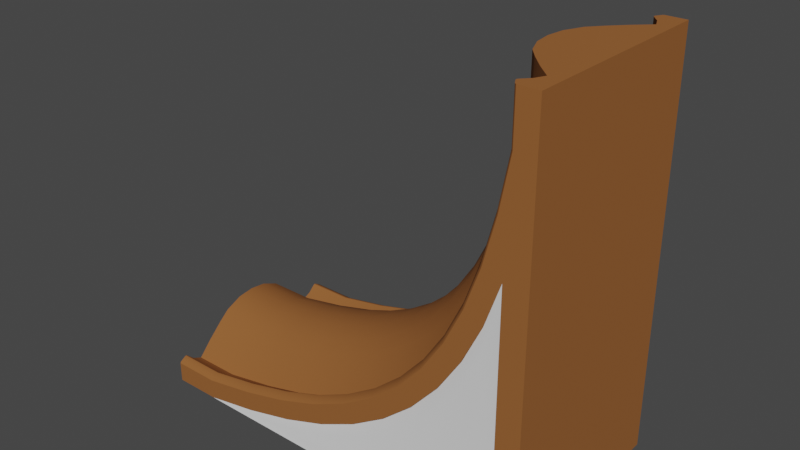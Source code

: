 # Source: 037_039_041_043_wall_deco_round_corner_I_gray_EXTENDEDv2.blend  (saved by Blender 2.90.8; exported with 4.5.12 LTS)
import bpy
from mathutils import Matrix  # noqa: F401  (used for matrix-valued properties, if any)

bpy.ops.wm.read_factory_settings(use_empty=True)
scene = bpy.context.scene
scene.name = 'Scene'

# ---- collections
col_037_039_041_043_wall_deco_round_corner_l_gray = bpy.data.collections.new('037_039_041_043_wall_deco_round_corner_l_gray'); scene.collection.children.link(col_037_039_041_043_wall_deco_round_corner_l_gray)

# ---- materials (node trees are filled in below, after node groups)
mat_wood = bpy.data.materials.new('Wood')
mat_wood.use_transparent_shadow = False
mat_grey_wall = bpy.data.materials.new('grey wall')

# ---- node groups
ng_auto_smooth = bpy.data.node_groups.new('Auto Smooth', 'GeometryNodeTree')
_s = ng_auto_smooth.interface.new_socket(name='Geometry', in_out='OUTPUT', socket_type='NodeSocketGeometry')
_s = ng_auto_smooth.interface.new_socket(name='Geometry', in_out='INPUT', socket_type='NodeSocketGeometry')
_s = ng_auto_smooth.interface.new_socket(name='Angle', in_out='INPUT', socket_type='NodeSocketFloat')
_s.subtype = 'ANGLE'
_s.min_value = 0.0
_s.max_value = 3.142
ng_auto_smooth.is_modifier = True
_N = ng_auto_smooth.nodes; _L = ng_auto_smooth.links
n0 = _N.new('NodeGroupOutput'); n0.name = 'Group Output'; n0.location = (480, -100)
n1 = _N.new('NodeGroupInput'); n1.name = 'Group Input'; n1.location = (-420, -300)
n2 = _N.new('NodeGroupInput'); n2.name = 'Group Input.001'; n2.location = (-60, -100)
n3 = _N.new('GeometryNodeSetShadeSmooth'); n3.name = 'Set Shade Smooth'; n3.location = (120, -100)
n3.domain = 'EDGE'
n4 = _N.new('GeometryNodeSetShadeSmooth'); n4.name = 'Set Shade Smooth.001'; n4.location = (300, -100)
n5 = _N.new('GeometryNodeInputMeshEdgeAngle'); n5.name = 'Edge Angle'; n5.location = (-420, -220)
n6 = _N.new('GeometryNodeInputEdgeSmooth'); n6.name = 'Is Edge Smooth'; n6.location = (-60, -160)
n7 = _N.new('GeometryNodeInputShadeSmooth'); n7.name = 'Is Face Smooth'; n7.location = (-240, -340)
n8 = _N.new('FunctionNodeBooleanMath'); n8.name = 'Boolean Math'; n8.location = (-60, -220)
n9 = _N.new('FunctionNodeCompare'); n9.name = 'Compare'; n9.location = (-240, -180)
n9.operation = 'LESS_EQUAL'
_L.new(n5.outputs[0], n9.inputs[0])
_L.new(n4.outputs[0], n0.inputs[0])
_L.new(n1.outputs[1], n9.inputs[1])
_L.new(n9.outputs[0], n8.inputs[0])
_L.new(n7.outputs[0], n8.inputs[1])
_L.new(n2.outputs[0], n3.inputs[0])
_L.new(n6.outputs[0], n3.inputs[1])
_L.new(n3.outputs[0], n4.inputs[0])
_L.new(n8.outputs[0], n3.inputs[2])
n0.is_active_output = True

# ---- material node trees
mat_wood.use_nodes = True; mat_wood.node_tree.nodes.clear()
_N = mat_wood.node_tree.nodes; _L = mat_wood.node_tree.links
n0 = _N.new('ShaderNodeOutputMaterial'); n0.name = 'Material Output'; n0.location = (300, 300)
n1 = _N.new('ShaderNodeBsdfPrincipled'); n1.name = 'Principled BSDF'; n1.location = (10, 300)
n1.distribution = 'GGX'
n1.subsurface_method = 'BURLEY'
n1.inputs[0].default_value = (0.305, 0.1144, 0.0331, 1.0)
n1.inputs[2].default_value = 0.8614
n1.inputs[3].default_value = 1.45
n1.inputs[9].default_value = (0.0, 0.0, 0.0)
n1.inputs[13].default_value = 0.1747
n1.inputs[20].default_value = 0.0
n1.inputs[27].default_value = (0.0, 0.0, 0.0, 1.0)
n1.inputs[28].default_value = 1.0
_L.new(n1.outputs[0], n0.inputs[0])
n0.is_active_output = True

# ---- world
world_world = bpy.data.worlds.new('World'); scene.world = world_world
world_world.use_nodes = True; world_world.node_tree.nodes.clear()
_N = world_world.node_tree.nodes; _L = world_world.node_tree.links
n0 = _N.new('ShaderNodeOutputWorld'); n0.name = 'World Output'; n0.location = (300, 300)
n1 = _N.new('ShaderNodeBackground'); n1.name = 'Background'; n1.location = (10, 300)
n1.inputs[0].default_value = (0.05088, 0.05088, 0.05088, 1.0)
_L.new(n1.outputs[0], n0.inputs[0])
n0.is_active_output = True
world_world.color = (0.05088, 0.05088, 0.05088)
world_world.use_sun_shadow = False
world_world.sun_shadow_jitter_overblur = 0.0

# ---- meshes
me_plane_003 = bpy.data.meshes.new('Plane.003')
me_plane_003.from_pydata([(-0.75, 0.2774, 0.04963), (-0.75, 0.1732, 0.1542), (-0.75, 0.06323, 0.2206), (-0.75, 0.227, 0.1031), (-0.75, 0.3125, 0.06577), (-0.75, 0.1285, 0.1922), (-0.75, 0.2907, 1.49e-08), (-0.75, 0.3559, 0.05634), (-0.75, 0.3411, 0.09177), (-0.75, 0.3507, 0.09275), (-0.75, 0.3449, 0.09363), (-0.75, 0.3716, 0.08033), (-0.75, 0.375, 0.07442), (-0.75, 1.52e-07, 1.49e-08), (-0.75, 1.52e-07, 0.08444), (-0.75, 1.52e-07, 0.2282), (-0.75, 0.375, 1.49e-08), (-0.575, 0.2774, 0.04963), (-0.575, 0.1732, 0.1542), (-0.575, 0.06323, 0.2206), (-0.575, 0.227, 0.1031), (-0.575, 0.3125, 0.06577), (-0.575, 0.1285, 0.1922), (-0.575, 0.3411, 0.09177), (-0.575, 0.3507, 0.09275), (-0.575, 0.3449, 0.09363), (-0.575, 0.3716, 0.08033), (-0.575, 0.375, 0.07442), (-0.575, 0.0, 0.2282), (0.7004, 0.2774, 1.325), (0.5958, 0.1732, 1.325), (0.5294, 0.06323, 1.325), (0.6469, 0.227, 1.325), (0.6842, 0.3125, 1.325), (0.5578, 0.1285, 1.325), (0.6582, 0.3411, 1.325), (0.6573, 0.3507, 1.325), (0.6564, 0.3449, 1.325), (0.6697, 0.3716, 1.325), (0.6756, 0.375, 1.325), (0.5218, 0.0, 1.325), (0.75, -2.831e-07, 0.0), (-0.575, 0.375, 1.49e-08), (0.75, 0.375, 1.325), (0.75, 0.375, 0.0), (0.75, -2.782e-07, 1.142), (0.75, 0.375, 1.123), (-0.3733, 0.2966, 0.03848), (0.75, 0.375, 0.9922), (-0.575, 0.0, 1.023e-08), (0.2428, 0.2966, 0.2986), (0.1153, 0.2966, 0.2156), (0.7004, 0.2774, 1.5), (0.5958, 0.1732, 1.5), (0.5294, 0.06323, 1.5), (0.6469, 0.227, 1.5), (0.6842, 0.3125, 1.5), (0.5578, 0.1285, 1.5), (0.75, 0.2907, 1.5), (0.6929, 0.3534, 1.5), (0.6582, 0.3411, 1.5), (0.6573, 0.3507, 1.5), (0.6564, 0.3449, 1.5), (0.6697, 0.3716, 1.5), (0.6756, 0.375, 1.5), (0.75, -2.831e-07, 1.5), (0.6825, 0.0, 1.5), (0.5218, -2.088e-07, 1.5), (0.75, 0.375, 1.5), (-0.575, 0.2966, 1.257e-08), (-0.02926, 0.2966, 0.1452), (-0.3733, 0.375, 0.03848), (-0.1918, 0.375, 0.08654), (-0.02926, 0.375, 0.1452), (0.1153, 0.375, 0.2156), (0.2428, 0.375, 0.2986), (0.3545, 0.375, 0.3955), (0.4514, 0.375, 0.5072), (0.5344, 0.375, 0.6347), (0.6048, 0.375, 0.7793), (0.6635, 0.375, 0.9418), (0.7115, 0.375, 1.123), (-0.3847, 0.375, 0.1107), (-0.2133, 0.375, 0.1561), (-0.05991, 0.375, 0.2115), (0.07649, 0.375, 0.2779), (0.1969, 0.375, 0.3563), (0.3023, 0.375, 0.4477), (0.3937, 0.375, 0.5531), (0.4721, 0.375, 0.6735), (0.5385, 0.375, 0.8099), (0.5939, 0.375, 0.9633), (0.6393, 0.375, 1.135), (-0.3856, 0.3716, 0.1165), (-0.215, 0.3716, 0.1616), (-0.06235, 0.3716, 0.2167), (0.07341, 0.3716, 0.2828), (0.1932, 0.3716, 0.3609), (0.2982, 0.3716, 0.4518), (0.3891, 0.3716, 0.5568), (0.4672, 0.3716, 0.6766), (0.5333, 0.3716, 0.8123), (0.5884, 0.3716, 0.965), (0.6335, 0.3716, 1.136), (-0.3875, 0.3507, 0.1285), (-0.2186, 0.3507, 0.1732), (-0.06746, 0.3507, 0.2278), (0.06694, 0.3507, 0.2932), (0.1856, 0.3507, 0.3705), (0.2895, 0.3507, 0.4605), (0.3795, 0.3507, 0.5644), (0.4568, 0.3507, 0.6831), (0.5222, 0.3507, 0.8175), (0.5768, 0.3507, 0.9686), (0.6215, 0.3507, 1.137), (-0.3876, 0.3449, 0.1294), (-0.2189, 0.3449, 0.174), (-0.06782, 0.3449, 0.2286), (0.06648, 0.3449, 0.2939), (0.185, 0.3449, 0.3712), (0.2888, 0.3449, 0.4612), (0.3788, 0.3449, 0.565), (0.4561, 0.3449, 0.6835), (0.5214, 0.3449, 0.8178), (0.576, 0.3449, 0.9689), (0.6206, 0.3449, 1.138), (-0.3873, 0.3411, 0.1276), (-0.2183, 0.3411, 0.1723), (-0.06706, 0.3411, 0.2269), (0.06745, 0.3411, 0.2924), (0.1862, 0.3411, 0.3697), (0.2901, 0.3411, 0.4599), (0.3803, 0.3411, 0.5638), (0.4576, 0.3411, 0.6825), (0.5231, 0.3411, 0.8171), (0.5777, 0.3411, 0.9683), (0.6224, 0.3411, 1.137), (-0.3833, 0.3125, 0.1023), (-0.2108, 0.3125, 0.148), (-0.05635, 0.3125, 0.2038), (0.08099, 0.3125, 0.2706), (0.2022, 0.3125, 0.3496), (0.3084, 0.3125, 0.4416), (0.4004, 0.3125, 0.5478), (0.4794, 0.3125, 0.669), (0.5462, 0.3125, 0.8064), (0.602, 0.3125, 0.9608), (0.6477, 0.3125, 1.133), (-0.3809, 0.2774, 0.08668), (-0.2061, 0.2774, 0.1329), (-0.0497, 0.2774, 0.1894), (0.0894, 0.2774, 0.2571), (0.2122, 0.2774, 0.3371), (0.3197, 0.2774, 0.4303), (0.4129, 0.2774, 0.5378), (0.4929, 0.2774, 0.6606), (0.5606, 0.2774, 0.7997), (0.6171, 0.2774, 0.9561), (0.6633, 0.2774, 1.131), (-0.389, 0.227, 0.1386), (-0.2216, 0.227, 0.1829), (-0.07172, 0.227, 0.237), (0.06155, 0.227, 0.3019), (0.1792, 0.227, 0.3785), (0.2822, 0.227, 0.4678), (0.3715, 0.227, 0.5708), (0.4481, 0.227, 0.6884), (0.513, 0.227, 0.8217), (0.5671, 0.227, 0.9716), (0.6114, 0.227, 1.139), (-0.3968, 0.1732, 0.1882), (-0.2364, 0.1732, 0.2306), (-0.09276, 0.1732, 0.2825), (0.03494, 0.1732, 0.3447), (0.1477, 0.1732, 0.4181), (0.2464, 0.1732, 0.5036), (0.3319, 0.1732, 0.6023), (0.4053, 0.1732, 0.7151), (0.4675, 0.1732, 0.8428), (0.5194, 0.1732, 0.9864), (0.5618, 0.1732, 1.147), (-0.4026, 0.1285, 0.2251), (-0.2474, 0.1285, 0.2662), (-0.1084, 0.1285, 0.3164), (0.01511, 0.1285, 0.3765), (0.1242, 0.1285, 0.4475), (0.2197, 0.1285, 0.5303), (0.3025, 0.1285, 0.6258), (0.3735, 0.1285, 0.7349), (0.4336, 0.1285, 0.8584), (0.4838, 0.1285, 0.9974), (0.5249, 0.1285, 1.153), (-0.4069, 0.06323, 0.2527), (-0.2556, 0.06323, 0.2928), (-0.1201, 0.06323, 0.3417), (0.0003202, 0.06323, 0.4003), (0.1067, 0.06323, 0.4695), (0.1997, 0.06323, 0.5503), (0.2805, 0.06323, 0.6433), (0.3497, 0.06323, 0.7497), (0.4083, 0.06323, 0.8701), (0.4572, 0.06323, 1.006), (0.4973, 0.06323, 1.157), (-0.4081, -2.928e-10, 0.26), (-0.2578, -3.69e-10, 0.2998), (-0.1232, -2.775e-10, 0.3484), (-0.003605, -6.747e-11, 0.4066), (0.102, 2.122e-10, 0.4754), (0.1945, 5.124e-10, 0.5555), (0.2746, 7.841e-10, 0.648), (0.3434, 9.784e-10, 0.7536), (0.4016, 1.046e-09, 0.8732), (0.4502, 9.383e-10, 1.008), (0.49, 6.06e-10, 1.158), (-0.1918, 0.2966, 0.08654), (0.3545, 0.2966, 0.3955), (0.4514, 0.2966, 0.5072), (0.5344, 0.2966, 0.6347), (0.6048, 0.2966, 0.7793), (0.6635, 0.2966, 0.9418), (0.6635, 0.2966, 7.451e-09), (0.6635, 0.375, 4.894e-09)], [], [(7, 10, 9), (7, 9, 11), (14, 15, 2), (13, 14, 1), (6, 0, 4), (13, 3, 0), (7, 8, 10), (1, 14, 5), (4, 8, 7), (7, 11, 12), (16, 6, 7), (52, 56, 33, 29), (56, 60, 35, 33), (60, 62, 37, 35), (62, 61, 36, 37), (61, 63, 38, 36), (63, 64, 39, 38), (64, 68, 43, 39), (5, 14, 2), (43, 68, 58), (45, 48, 46), (46, 48, 80, 81), (59, 61, 62), (59, 63, 61), (54, 67, 66), (53, 66, 65), (58, 56, 52), (65, 58, 52), (59, 62, 60), (53, 57, 66), (56, 59, 60), (59, 64, 63), (68, 64, 59), (55, 52, 29, 32), (55, 32, 30, 53), (34, 57, 53, 30), (31, 54, 57, 34), (40, 67, 54, 31), (44, 48, 45, 41), (12, 27, 42, 16), (11, 26, 27, 12), (15, 28, 19, 2), (5, 2, 19, 22), (1, 5, 22, 18), (3, 1, 18, 20), (0, 3, 20, 17), (4, 0, 17, 21), (8, 4, 21, 23), (10, 8, 23, 25), (9, 10, 25, 24), (9, 24, 26, 11), (44, 41, 220, 221), (57, 54, 66), (55, 53, 65), (55, 65, 52), (6, 13, 0), (58, 68, 59), (3, 13, 1), (58, 59, 56), (12, 16, 7), (6, 4, 7), (45, 46, 43), (42, 27, 82, 71), (71, 82, 83, 72), (72, 83, 84, 73), (73, 84, 85, 74), (74, 85, 86, 75), (75, 86, 87, 76), (76, 87, 88, 77), (77, 88, 89, 78), (78, 89, 90, 79), (79, 90, 91, 80), (80, 91, 92, 81), (81, 92, 39, 43), (27, 26, 93, 82), (82, 93, 94, 83), (83, 94, 95, 84), (84, 95, 96, 85), (85, 96, 97, 86), (86, 97, 98, 87), (87, 98, 99, 88), (88, 99, 100, 89), (89, 100, 101, 90), (90, 101, 102, 91), (91, 102, 103, 92), (92, 103, 38, 39), (26, 24, 104, 93), (93, 104, 105, 94), (94, 105, 106, 95), (95, 106, 107, 96), (96, 107, 108, 97), (97, 108, 109, 98), (98, 109, 110, 99), (99, 110, 111, 100), (100, 111, 112, 101), (101, 112, 113, 102), (102, 113, 114, 103), (103, 114, 36, 38), (24, 25, 115, 104), (104, 115, 116, 105), (105, 116, 117, 106), (106, 117, 118, 107), (107, 118, 119, 108), (108, 119, 120, 109), (109, 120, 121, 110), (110, 121, 122, 111), (111, 122, 123, 112), (112, 123, 124, 113), (113, 124, 125, 114), (114, 125, 37, 36), (25, 23, 126, 115), (115, 126, 127, 116), (116, 127, 128, 117), (117, 128, 129, 118), (118, 129, 130, 119), (119, 130, 131, 120), (120, 131, 132, 121), (121, 132, 133, 122), (122, 133, 134, 123), (123, 134, 135, 124), (124, 135, 136, 125), (125, 136, 35, 37), (23, 21, 137, 126), (126, 137, 138, 127), (127, 138, 139, 128), (128, 139, 140, 129), (129, 140, 141, 130), (130, 141, 142, 131), (131, 142, 143, 132), (132, 143, 144, 133), (133, 144, 145, 134), (134, 145, 146, 135), (135, 146, 147, 136), (136, 147, 33, 35), (21, 17, 148, 137), (137, 148, 149, 138), (138, 149, 150, 139), (139, 150, 151, 140), (140, 151, 152, 141), (141, 152, 153, 142), (142, 153, 154, 143), (143, 154, 155, 144), (144, 155, 156, 145), (145, 156, 157, 146), (146, 157, 158, 147), (147, 158, 29, 33), (17, 20, 159, 148), (148, 159, 160, 149), (149, 160, 161, 150), (150, 161, 162, 151), (151, 162, 163, 152), (152, 163, 164, 153), (153, 164, 165, 154), (154, 165, 166, 155), (155, 166, 167, 156), (156, 167, 168, 157), (157, 168, 169, 158), (158, 169, 32, 29), (20, 18, 170, 159), (159, 170, 171, 160), (160, 171, 172, 161), (161, 172, 173, 162), (162, 173, 174, 163), (163, 174, 175, 164), (164, 175, 176, 165), (165, 176, 177, 166), (166, 177, 178, 167), (167, 178, 179, 168), (168, 179, 180, 169), (169, 180, 30, 32), (18, 22, 181, 170), (170, 181, 182, 171), (171, 182, 183, 172), (172, 183, 184, 173), (173, 184, 185, 174), (174, 185, 186, 175), (175, 186, 187, 176), (176, 187, 188, 177), (177, 188, 189, 178), (178, 189, 190, 179), (179, 190, 191, 180), (180, 191, 34, 30), (22, 19, 192, 181), (181, 192, 193, 182), (182, 193, 194, 183), (183, 194, 195, 184), (184, 195, 196, 185), (185, 196, 197, 186), (186, 197, 198, 187), (187, 198, 199, 188), (188, 199, 200, 189), (189, 200, 201, 190), (190, 201, 202, 191), (191, 202, 31, 34), (19, 28, 203, 192), (192, 203, 204, 193), (193, 204, 205, 194), (194, 205, 206, 195), (195, 206, 207, 196), (196, 207, 208, 197), (197, 208, 209, 198), (198, 209, 210, 199), (199, 210, 211, 200), (200, 211, 212, 201), (201, 212, 213, 202), (202, 213, 40, 31), (47, 69, 42, 71), (6, 16, 42), (6, 42, 69), (45, 43, 58, 65), (43, 46, 81), (41, 49, 69, 220), (69, 47, 220), (75, 76, 215, 50), (48, 44, 221, 80), (214, 220, 47), (214, 47, 71, 72), (220, 214, 70), (72, 73, 70, 214), (79, 80, 219, 218), (76, 77, 216, 215), (73, 74, 51, 70), (77, 78, 217, 216), (80, 221, 220, 219), (74, 75, 50, 51), (13, 6, 69, 49), (78, 79, 218, 217), (219, 220, 218), (218, 220, 217), (217, 220, 216), (216, 220, 215), (215, 220, 50), (50, 220, 51), (51, 220, 70)])
me_plane_003.polygons.foreach_set('use_smooth', [True] * 234)
_k = set([(0, 3), (0, 4), (0, 17), (1, 3), (1, 5), (2, 5), (2, 15), (4, 8), (6, 13), (6, 16), (8, 10), (9, 10), (9, 11), (10, 25), (11, 12), (12, 16), (12, 27), (16, 42), (17, 148), (25, 115), (27, 82), (29, 52), (29, 158), (37, 62), (37, 125), (39, 64), (39, 92), (41, 44), (42, 69), (42, 71), (43, 46), (43, 68), (44, 48), (44, 221), (46, 48), (47, 69), (47, 214), (50, 51), (50, 215), (51, 70), (52, 55), (52, 56), (53, 55), (53, 57), (54, 57), (54, 67), (56, 60), (58, 65), (58, 68), (60, 62), (61, 62), (61, 63), (63, 64), (64, 68), (69, 220), (70, 214), (71, 72), (72, 73), (73, 74), (74, 75), (75, 76), (76, 77), (77, 78), (78, 79), (79, 80), (80, 219), (80, 221), (82, 83), (83, 84), (84, 85), (85, 86), (86, 87), (87, 88), (88, 89), (89, 90), (90, 91), (91, 92), (115, 116), (116, 117), (117, 118), (118, 119), (119, 120), (120, 121), (121, 122), (122, 123), (123, 124), (124, 125), (148, 149), (149, 150), (150, 151), (151, 152), (152, 153), (153, 154), (154, 155), (155, 156), (156, 157), (157, 158), (215, 216), (216, 217), (217, 218), (218, 219), (219, 220), (220, 221)])
me_plane_003.attributes.new('sharp_edge', 'BOOLEAN', 'EDGE').data.foreach_set('value', [ (min(e.vertices), max(e.vertices)) in _k for e in me_plane_003.edges])
_uv = me_plane_003.uv_layers.new(name='UVMap')
_uv.uv.foreach_set('vector', [1.0, 0.03494, 1.0, 0.003605, 1.0, 0.0, 1.0, 0.03455, 1.0, 0.0, 1.0, 0.0, 1.0, 0.5, 1.0, 0.5, 1.0, 0.0, 1.0, 0.5, 1.0, 0.5, 1.0, 0.0, 1.0, 0.1741, 1.0, 0.0, 1.0, 0.0, 1.0, 0.5, 1.0, 0.0, 1.0, 0.0, 1.0, 0.03198, 1.0, 0.0, 1.0, 0.003605, 1.0, 0.0, 1.0, 0.5, 1.0, 0.0, 1.0, 0.0, 1.0, 0.0, 1.0, 0.03198, 1.0, 0.03641, 1.0, 0.0, 1.0, 0.0, 1.0, 0.0, 1.0, 0.0582, 1.0, 0.03598, 1.0, 0.0, 1.0, 0.0, 1.0, 0.0, 1.0, 0.0, 1.0, 0.0, 1.0, 0.0, 1.0, 0.0, 1.0, 0.0, 1.0, 0.0, 1.0, 0.003605, 1.0, 0.0, 1.0, 0.0, 1.0, 0.003605, 1.0, 0.0, 1.0, 0.0, 1.0, 0.0, 1.0, 0.0, 1.0, 0.0, 1.0, 0.0, 1.0, 0.0, 1.0, 0.0, 1.0, 0.0, 1.0, 0.0, 1.0, 0.0, 1.0, 0.0, 1.0, 0.0, 1.0, 0.0, 1.0, 0.0, 1.0, 0.0, 1.0, 0.5, 1.0, 0.0, 0.0, 0.0, 1.0, 0.0, 1.0, 0.1741, 0.0, 0.0, 0.0, 0.0, 0.0, 0.0, 0.0, 0.0, 0.0, 0.0, 0.0, 0.0, 0.0, 0.0, 1.0, 0.03455, 1.0, 0.0, 1.0, 0.003605, 1.0, 0.03641, 1.0, 0.0, 1.0, 0.0, 1.0, 0.0, 1.0, 0.5, 1.0, 0.5, 1.0, 0.0, 1.0, 0.5, 1.0, 0.5, 1.0, 0.1124, 1.0, 0.0, 1.0, 0.0, 1.0, 0.5, 1.0, 0.1741, 1.0, 0.0, 1.0, 0.03494, 1.0, 0.003605, 1.0, 0.0, 1.0, 0.0, 1.0, 0.0, 1.0, 0.5, 1.0, 0.0, 1.0, 0.03198, 1.0, 0.0, 1.0, 0.03598, 1.0, 0.0, 1.0, 0.0, 1.0, 0.0, 1.0, 0.0, 1.0, 0.03598, 1.0, 0.0, 1.0, 0.0, 1.0, 0.0, 1.0, 0.0, 1.0, 0.0, 1.0, 0.0, 1.0, 0.0, 1.0, 0.0, 1.0, 0.0, 1.0, 0.0, 1.0, 0.0, 1.0, 0.0, 1.0, 0.0, 1.0, 0.0, 1.0, 0.0, 1.0, 0.0, 1.0, 0.5, 1.0, 0.5, 1.0, 0.0, 1.0, 0.0, 0.5906, 0.0, 0.0, 0.0, 0.0, 0.0, 0.5465, 0.2732, 1.0, 0.0, 1.0, 0.0, 1.0, 0.0, 1.0, 0.0, 1.0, 0.0, 1.0, 0.0, 1.0, 0.0, 1.0, 0.0, 1.0, 0.5, 1.0, 0.5, 1.0, 0.0, 1.0, 0.0, 0.0, 0.0, 0.0, 0.0, 0.0, 0.0, 0.0, 0.0, 0.0, 0.0, 0.0, 0.0, 0.0, 0.0, 0.0, 0.0, 0.0, 0.0, 0.0, 0.0, 0.0, 0.0, 0.0, 0.0, 0.0, 0.0, 0.0, 0.0, 0.0, 0.0, 0.0, 0.0, 0.0, 0.0, 0.0, 0.0, 0.0, 0.0, 0.0, 0.0, 0.0, 0.0, 0.0, 0.0, 0.0, 0.0, 0.0, 0.0, 0.0, 0.0, 0.0, 0.0, 0.0, 0.0, 0.0, 0.0, 0.0, 0.0, 0.0, 0.0, 0.0, 0.0, 0.0, 0.0, 0.0, 0.0, 0.0, 0.0, 1.0, 0.0, 1.0, 0.0, 0.5906, 0.0, 0.5465, 0.2732, 0.07568, 0.0, 0.07568, 0.0, 1.0, 0.0, 1.0, 0.0, 1.0, 0.5, 1.0, 0.0, 1.0, 0.0, 1.0, 0.5, 1.0, 0.0, 1.0, 0.5, 1.0, 0.0, 1.0, 0.1741, 1.0, 0.5, 1.0, 0.0, 1.0, 0.0582, 1.0, 0.0, 1.0, 0.03598, 1.0, 0.0, 1.0, 0.5, 1.0, 0.0, 1.0, 0.0582, 1.0, 0.03198, 1.0, 0.0, 1.0, 0.0, 1.0, 0.0, 1.0, 0.03598, 1.0, 0.1124, 1.0, 0.0, 1.0, 0.03198, 0.0, 0.0, 0.0, 0.0, 0.0, 0.0, 0.0, 0.0, 0.0, 0.0, 0.0, 0.0, 0.0, 0.0, 0.0, 0.0, 0.0, 0.0, 0.0, 0.0, 0.0, 0.0, 0.0, 0.0, 0.0, 0.0, 0.0, 0.0, 0.0, 0.0, 0.0, 0.0, 0.0, 0.0, 0.0, 0.0, 0.0, 0.0, 0.0, 0.0, 0.0, 0.0, 0.0, 0.0, 0.0, 0.0, 0.0, 0.0, 0.0, 0.0, 0.0, 0.0, 0.0, 0.0, 0.0, 0.0, 0.0, 0.0, 0.0, 0.0, 0.0, 0.0, 0.0, 0.0, 0.0, 0.0, 0.0, 0.0, 0.0, 0.0, 0.0, 0.0, 0.0, 0.0, 0.0, 0.0, 0.0, 0.0, 0.0, 0.0, 0.0, 0.0, 0.0, 0.0, 0.0, 0.0, 0.0, 0.0, 0.0, 0.0, 0.0, 0.0, 0.0, 0.0, 0.0, 0.0, 0.0, 0.0, 0.0, 0.0, 0.0, 0.0, 0.0, 0.0, 0.0, 0.0, 0.0, 0.0, 0.0, 0.0, 0.0, 0.0, 0.0, 0.0, 0.0, 0.0, 0.0, 0.0, 0.0, 0.0, 0.0, 0.0, 0.0, 0.0, 0.0, 0.0, 0.0, 0.0, 0.0, 0.0, 0.0, 0.0, 0.0, 0.0, 0.0, 0.0, 0.0, 0.0, 0.0, 0.0, 0.0, 0.0, 0.0, 0.0, 0.0, 0.0, 0.0, 0.0, 0.0, 0.0, 0.0, 0.0, 0.0, 0.0, 0.0, 0.0, 0.0, 0.0, 0.0, 0.0, 0.0, 0.0, 0.0, 0.0, 0.0, 0.0, 0.0, 0.0, 0.0, 0.0, 0.0, 0.0, 0.0, 0.0, 0.0, 0.0, 0.0, 0.0, 0.0, 0.0, 0.0, 0.0, 0.0, 0.0, 0.0, 0.0, 0.0, 0.0, 0.0, 0.0, 0.0, 0.0, 0.0, 0.0, 0.0, 0.0, 0.0, 0.0, 0.0, 0.0, 0.0, 0.0, 0.0, 0.0, 0.0, 0.0, 0.0, 0.0, 0.0, 0.0, 0.0, 0.0, 0.0, 0.0, 0.0, 0.0, 0.0, 0.0, 0.0, 0.0, 0.0, 0.0, 0.0, 0.0, 0.0, 0.0, 0.0, 0.0, 0.0, 0.0, 0.0, 0.0, 0.0, 0.0, 0.0, 0.0, 0.0, 0.0, 0.0, 0.0, 0.0, 0.0, 0.0, 0.0, 0.0, 0.0, 0.0, 0.0, 0.0, 0.0, 0.0, 0.0, 0.0, 0.0, 0.0, 0.0, 0.0, 0.0, 0.0, 0.0, 0.0, 0.0, 0.0, 0.0, 0.0, 0.0, 0.0, 0.0, 0.0, 0.0, 0.0, 0.0, 0.0, 0.0, 0.0, 0.0, 0.0, 0.0, 0.0, 0.0, 0.0, 0.0, 0.0, 0.0, 0.0, 0.0, 0.0, 0.0, 0.0, 0.0, 0.0, 0.0, 0.0, 0.0, 0.0, 0.0, 0.0, 0.0, 0.0, 0.0, 0.0, 0.0, 0.0, 0.0, 0.0, 0.0, 0.0, 0.0, 0.0, 0.0, 0.0, 0.0, 0.0, 0.0, 0.0, 0.0, 0.0, 0.0, 0.0, 0.0, 0.0, 0.0, 0.0, 0.0, 0.0, 0.0, 0.0, 0.0, 0.0, 0.0, 0.0, 0.0, 0.0, 0.0, 0.0, 0.0, 0.0, 0.0, 0.0, 0.0, 0.0, 0.0, 0.0, 0.0, 0.0, 0.0, 0.0, 0.0, 0.0, 0.0, 0.0, 0.0, 0.0, 0.0, 0.0, 0.0, 0.0, 0.0, 0.0, 0.0, 0.0, 0.0, 0.0, 0.0, 0.0, 0.0, 0.0, 0.0, 0.0, 0.0, 0.0, 0.0, 0.0, 0.0, 0.0, 0.0, 0.0, 0.0, 0.0, 0.0, 0.0, 0.0, 0.0, 0.0, 0.0, 0.0, 0.0, 0.0, 0.0, 0.0, 0.0, 0.0, 0.0, 0.0, 0.0, 0.0, 0.0, 0.0, 0.0, 0.0, 0.0, 0.0, 0.0, 0.0, 0.0, 0.0, 0.0, 0.0, 0.0, 0.0, 0.0, 0.0, 0.0, 0.0, 0.0, 0.0, 0.0, 0.0, 0.0, 0.0, 0.0, 0.0, 0.0, 0.0, 0.0, 0.0, 0.0, 0.0, 0.0, 0.0, 0.0, 0.0, 0.0, 0.0, 0.0, 0.0, 0.0, 0.0, 0.0, 0.0, 0.0, 0.0, 0.0, 0.0, 0.0, 0.0, 0.0, 0.0, 0.0, 0.0, 0.0, 0.0, 0.0, 0.0, 0.0, 0.0, 0.0, 0.0, 0.0, 0.0, 0.0, 0.0, 0.0, 0.0, 0.0, 0.0, 0.0, 0.0, 0.0, 0.0, 0.0, 0.0, 0.0, 0.0, 0.0, 0.0, 0.0, 0.0, 0.0, 0.0, 0.0, 0.0, 0.0, 0.0, 0.0, 0.0, 0.0, 0.0, 0.0, 0.0, 0.0, 0.0, 0.0, 0.0, 0.0, 0.0, 0.0, 0.0, 0.0, 0.0, 0.0, 0.0, 0.0, 0.0, 0.0, 0.0, 0.0, 0.0, 0.0, 0.0, 0.0, 0.0, 0.0, 0.0, 0.0, 0.0, 0.0, 0.0, 0.0, 0.0, 0.0, 0.0, 0.0, 0.0, 0.0, 0.0, 0.0, 0.0, 0.0, 0.0, 0.0, 0.0, 0.0, 0.0, 0.0, 0.0, 0.0, 0.0, 0.0, 0.0, 0.0, 0.0, 0.0, 0.0, 0.0, 0.0, 0.0, 0.0, 0.0, 0.0, 0.0, 0.0, 0.0, 0.0, 0.0, 0.0, 0.0, 0.0, 0.0, 0.0, 0.0, 0.0, 0.0, 0.0, 0.0, 0.0, 0.0, 0.0, 0.0, 0.0, 0.0, 0.0, 0.0, 0.0, 0.0, 0.0, 0.0, 0.0, 0.0, 0.0, 0.0, 0.0, 0.0, 0.0, 0.0, 0.0, 0.0, 0.0, 0.0, 0.0, 0.0, 0.0, 0.0, 0.0, 0.0, 0.0, 0.0, 0.0, 0.0, 0.0, 0.0, 0.0, 0.0, 0.0, 0.0, 0.0, 0.0, 0.0, 0.0, 0.0, 0.0, 0.0, 0.0, 0.0, 0.0, 0.0, 0.0, 0.0, 0.0, 0.0, 0.0, 0.0, 0.0, 0.0, 0.0, 0.0, 0.0, 0.0, 0.0, 0.0, 0.0, 0.0, 0.0, 0.0, 0.0, 0.0, 0.0, 0.0, 0.0, 0.0, 0.0, 0.0, 0.0, 0.0, 0.0, 0.0, 0.0, 0.0, 0.0, 0.0, 0.0, 0.0, 0.0, 0.0, 0.0, 0.0, 0.0, 0.0, 0.0, 0.0, 0.0, 0.0, 0.0, 0.0, 0.0, 0.0, 0.0, 0.0, 0.0, 0.0, 0.0, 0.0, 0.0, 0.0, 0.0, 0.0, 0.0, 0.0, 0.0, 0.0, 0.0, 0.0, 0.0, 0.0, 0.0, 0.0, 0.0, 0.0, 0.0, 0.0, 0.0, 0.0, 0.0, 0.0, 0.0, 0.0, 0.0, 0.0, 0.0, 0.0, 0.0, 0.0, 0.0, 0.0, 0.0, 0.0, 0.0, 0.0, 0.0, 0.0, 0.0, 0.0, 0.0, 0.0, 0.0, 0.0, 0.0, 0.0, 0.0, 0.0, 0.0, 0.0, 0.0, 0.0, 0.0, 0.0, 0.0, 0.0, 0.0, 0.0, 0.0, 0.0, 0.0, 0.0, 0.0, 0.0, 0.0, 0.0, 0.0, 0.0, 0.0, 0.0, 0.0, 0.0, 0.0, 0.0, 0.0, 0.0, 0.0, 0.0, 0.0, 0.0, 0.0, 0.0, 0.0, 0.0, 0.0, 0.0, 0.0, 0.0, 0.0, 0.0, 0.0, 0.0, 0.0, 0.0, 0.0, 0.0, 0.0, 0.0, 0.0, 0.0, 0.0, 0.0, 0.0, 0.0, 0.0, 0.0, 0.0, 0.0, 0.0, 0.0, 0.0, 0.0, 0.0, 0.0, 0.0, 0.0, 0.0, 0.0, 0.0, 0.0, 0.0, 0.0, 0.0, 0.0, 0.0, 0.0, 0.0, 0.0, 0.0, 0.0, 0.0, 0.0, 0.0, 0.0, 0.0, 0.0, 0.0, 0.0, 0.0, 0.0, 0.0, 0.0, 0.0, 0.0, 0.0, 0.0, 0.0, 0.0, 0.0, 0.0, 0.0, 0.0, 0.0, 0.0, 0.0, 0.0, 0.0, 0.0, 0.0, 0.0, 0.0, 0.0, 0.0, 0.0, 0.0, 0.0, 0.0, 0.0, 0.0, 0.0, 0.0, 0.0, 0.0, 0.0, 0.0, 0.0, 0.0, 0.0, 0.0, 0.0, 0.0, 0.0, 0.0, 0.0, 0.0, 0.0, 0.0, 0.0, 0.0, 0.0, 0.0, 0.0, 0.0, 0.0, 0.0, 0.0, 0.0, 0.0, 0.0, 0.0, 0.0, 0.0, 0.0, 0.0, 0.0, 0.0, 0.0, 0.0, 0.0, 0.0, 0.0, 0.0, 0.0, 0.0, 0.0, 0.0, 0.0, 0.0, 0.0, 0.0, 0.0, 0.0, 0.0, 0.0, 0.0, 0.0, 0.0, 0.0, 0.0, 0.0, 0.0, 0.0, 0.0, 0.0, 0.0, 0.0, 0.0, 0.0, 0.0, 0.0, 0.0, 0.0, 0.0, 0.0, 0.0, 0.0, 0.0, 0.0, 0.0, 0.0, 0.0, 0.0, 0.0, 0.0, 0.0, 0.0, 0.0, 0.0, 0.0, 0.0, 0.0, 0.0, 0.0, 0.0, 0.0, 0.0, 0.0, 0.0, 0.0, 0.0, 0.0, 0.0, 0.0, 0.0, 0.0, 0.0, 0.0, 0.0, 0.0, 0.0, 0.0, 0.0, 0.0, 0.0, 0.0, 0.0, 0.0, 0.0, 0.0, 0.0, 0.0, 0.0, 0.0, 0.0, 0.0, 0.0, 0.0, 0.0, 0.0, 0.0, 0.0, 0.0, 0.0, 0.0, 0.0, 0.0, 0.0, 0.0, 0.0, 0.0, 0.0, 0.0, 0.0, 0.0, 0.0, 0.0, 0.0, 0.0, 0.0, 0.0, 0.0, 0.0, 0.0, 0.0, 0.0, 0.0, 0.0, 0.0, 0.0, 0.0, 0.0, 0.0, 0.0, 0.0, 0.0, 0.0, 0.0, 0.0, 0.0, 0.0, 0.0, 0.0, 0.0, 0.0, 0.0, 0.0, 0.0, 0.0, 0.0, 0.0, 0.0, 0.0, 0.0, 0.0, 0.0, 0.0, 0.0, 0.0, 0.0, 0.0, 0.0, 0.0, 0.0, 0.0, 0.0, 0.0, 0.0, 0.0, 0.0, 0.0, 0.0, 0.0, 0.0, 0.0, 0.0, 0.0, 0.0, 0.0, 0.0, 0.0, 0.0, 0.0, 0.0, 0.0, 0.0, 0.0, 0.0, 0.0, 0.0, 0.0, 0.0, 0.0, 0.0, 0.0, 0.0, 0.0, 0.0, 0.0, 0.0, 0.0, 0.0, 0.0, 0.0, 0.0, 0.0, 0.0, 0.0, 0.0, 0.0, 0.0, 0.0, 0.0, 0.0, 0.0, 0.0, 0.0, 0.0, 0.0, 0.0, 0.0, 0.0, 0.0, 0.0, 0.0, 0.0, 0.0, 0.0, 0.0, 0.0, 0.0, 0.0, 0.0, 0.0, 0.0, 0.0, 0.0, 0.0, 0.0, 0.0, 0.0, 0.0, 0.0, 0.0, 0.0, 0.0, 0.0, 0.0, 0.0, 0.0, 0.0, 0.0, 0.0, 0.0, 0.0, 0.0, 0.0, 0.0, 0.0, 0.0, 0.0, 0.0, 0.0, 0.0, 0.0, 0.0, 0.0, 0.0, 0.0, 0.0, 0.0, 0.0, 0.0, 0.0, 0.0, 0.0, 0.0, 0.0, 0.0, 0.0, 0.0, 0.0, 0.0, 0.0, 0.0, 0.0, 0.0, 0.0, 0.0, 0.0, 0.0, 0.0, 0.0, 0.0, 0.0, 1.0, 0.0582, 1.0, 0.0, 0.0, 0.0, 1.0, 0.0582, 0.0, 0.0, 0.0, 0.0, 0.0, 0.0, 0.0, 0.0, 1.0, 0.1741, 1.0, 0.5, 0.0, 0.0, 0.0, 0.0, 0.0, 0.0, 0.5465, 0.2732, 0.0, 0.0, 0.0, 0.0, 0.07568, 0.0, 0.0, 0.0, 0.0, 0.0, 0.07568, 0.0, 0.0, 0.0, 0.0, 0.0, 0.0, 0.0, 0.0, 0.0, 0.0, 0.0, 0.5906, 0.0, 0.07568, 0.0, 0.0, 0.0, 0.0, 0.0, 0.07568, 0.0, 0.0, 0.0, 0.0, 0.0, 0.0, 0.0, 0.0, 0.0, 0.0, 0.0, 0.07568, 0.0, 0.0, 0.0, 0.0, 0.0, 0.0, 0.0, 0.0, 0.0, 0.0, 0.0, 0.0, 0.0, 0.0, 0.0, 0.0, 0.0, 0.0, 0.0, 0.0, 0.0, 0.0, 0.0, 0.0, 0.0, 0.0, 0.0, 0.0, 0.0, 0.0, 0.0, 0.0, 0.0, 0.0, 0.0, 0.0, 0.0, 0.0, 0.0, 0.0, 0.0, 0.0, 0.0, 0.0, 0.0, 0.0, 0.0, 0.07568, 0.0, 0.07568, 0.0, 0.0, 0.0, 0.0, 0.0, 0.0, 0.0, 0.0, 0.0, 0.0, 0.0, 1.0, 0.5, 1.0, 0.0582, 0.0, 0.0, 0.0, 0.0, 0.0, 0.0, 0.0, 0.0, 0.0, 0.0, 0.0, 0.0, 0.0, 0.0, 0.07568, 0.0, 0.0, 0.0, 0.0, 0.0, 0.07568, 0.0, 0.0, 0.0, 0.0, 0.0, 0.07568, 0.0, 0.0, 0.0, 0.0, 0.0, 0.07568, 0.0, 0.0, 0.0, 0.0, 0.0, 0.07568, 0.0, 0.0, 0.0, 0.0, 0.0, 0.07568, 0.0, 0.0, 0.0, 0.0, 0.0, 0.07568, 0.0, 0.0, 0.0])
me_plane_003.materials.append(mat_wood)
me_plane_003.use_remesh_fix_poles = True
me_plane_003.use_remesh_preserve_attributes = False
me_plane_003.use_mirror_vertex_groups = False
me_plane_003.update()
me_plane_001 = bpy.data.meshes.new('Plane.001')
me_plane_001.from_pydata([(-0.3733, 0.2966, 0.03848), (0.2428, 0.2966, 0.2986), (0.1153, 0.2966, 0.2156), (-0.575, 0.2966, 1.257e-08), (-0.02926, 0.2966, 0.1452), (-0.1918, 0.2966, 0.08654), (0.3545, 0.2966, 0.3955), (0.4514, 0.2966, 0.5072), (0.5344, 0.2966, 0.6347), (0.6048, 0.2966, 0.7793), (0.6635, 0.2966, 0.9418), (0.6635, 0.2966, 7.451e-09), (-0.3733, 0.37, 0.03848), (-0.575, 0.375, 1.257e-08), (-0.1918, 0.368, 0.08654), (0.3545, 0.364, 0.3955), (0.4514, 0.364, 0.5072), (0.2428, 0.364, 0.2986), (0.1153, 0.364, 0.2156), (-0.02926, 0.364, 0.1452), (0.6635, 0.375, 7.451e-09), (0.5344, 0.368, 0.6347), (0.6048, 0.37, 0.7793), (0.6635, 0.375, 0.9418), (-0.2697, 0.375, 0.03464), (0.6107, 0.375, 0.7013), (0.5473, 0.375, 0.5713), (0.4726, 0.375, 0.4565), (0.3854, 0.375, 0.3559), (0.2849, 0.375, 0.2688), (0.1701, 0.375, 0.194), (0.04001, 0.375, 0.1307), (-0.1063, 0.375, 0.07788), (0.6635, 0.375, 0.8476), (-0.4512, 0.375, 1.205e-08)], [], [(3, 11, 0), (5, 0, 11), (11, 4, 5), (10, 9, 11), (9, 8, 11), (8, 7, 11), (7, 6, 11), (6, 1, 11), (1, 2, 11), (2, 4, 11), (34, 24, 20), (32, 20, 24), (32, 14, 19, 31), (33, 20, 25), (25, 20, 26), (26, 20, 27), (27, 20, 28), (28, 20, 29), (29, 20, 30), (30, 20, 31), (1, 6, 15, 17), (9, 10, 23, 22), (3, 0, 12, 13), (3, 13, 34), (2, 1, 17, 18), (10, 11, 20, 33), (0, 5, 14, 12), (7, 8, 21, 16), (4, 2, 18, 19), (6, 7, 16, 15), (8, 9, 22, 21), (5, 4, 19, 14), (13, 12, 24, 34), (14, 32, 24, 12), (20, 32, 31), (18, 30, 31, 19), (17, 29, 30, 18), (15, 28, 29, 17), (16, 27, 28, 15), (21, 26, 27, 16), (22, 25, 26, 21), (23, 33, 25, 22), (23, 10, 33), (11, 3, 34, 20)])
me_plane_001.polygons.foreach_set('use_smooth', [True] * 44)
_k = set([(0, 3), (0, 5), (1, 2), (1, 6), (2, 4), (3, 11), (3, 13), (4, 5), (6, 7), (7, 8), (8, 9), (9, 10), (10, 11), (10, 23), (11, 20), (12, 13), (12, 14), (13, 34), (14, 19), (15, 16), (15, 17), (16, 21), (17, 18), (18, 19), (20, 33), (20, 34), (21, 22), (22, 23), (23, 33)])
me_plane_001.attributes.new('sharp_edge', 'BOOLEAN', 'EDGE').data.foreach_set('value', [ (min(e.vertices), max(e.vertices)) in _k for e in me_plane_001.edges])
_uv = me_plane_001.uv_layers.new(name='UVMap')
_uv.uv.foreach_set('vector', [0.0, 0.0, 0.07568, 0.0, 0.0, 0.0, 0.0, 0.0, 0.0, 0.0, 0.07568, 0.0, 0.07568, 0.0, 0.0, 0.0, 0.0, 0.0, 0.0, 0.0, 0.0, 0.0, 0.07568, 0.0, 0.0, 0.0, 0.0, 0.0, 0.07568, 0.0, 0.0, 0.0, 0.0, 0.0, 0.07568, 0.0, 0.0, 0.0, 0.0, 0.0, 0.07568, 0.0, 0.0, 0.0, 0.0, 0.0, 0.07568, 0.0, 0.0, 0.0, 0.0, 0.0, 0.07568, 0.0, 0.0, 0.0, 0.0, 0.0, 0.07568, 0.0, 0.0, 0.0, 0.0, 0.0, 0.07568, 0.0, 0.0, 0.0, 0.07568, 0.0, 0.0, 0.0, 0.0, 0.0, 0.0, 0.0, 0.0, 0.0, 0.0, 0.0, 0.0, 0.0, 0.07568, 0.0, 0.0, 0.0, 0.0, 0.0, 0.07568, 0.0, 0.0, 0.0, 0.0, 0.0, 0.07568, 0.0, 0.0, 0.0, 0.0, 0.0, 0.07568, 0.0, 0.0, 0.0, 0.0, 0.0, 0.07568, 0.0, 0.0, 0.0, 0.0, 0.0, 0.07568, 0.0, 0.0, 0.0, 0.0, 0.0, 0.07568, 0.0, 0.0, 0.0, 0.0, 0.0, 0.0, 0.0, 0.0, 0.0, 0.0, 0.0, 0.0, 0.0, 0.0, 0.0, 0.0, 0.0, 0.0, 0.0, 0.0, 0.0, 0.0, 0.0, 0.0, 0.0, 0.0, 0.0, 0.0, 0.0, 0.0, 0.0, 0.0, 0.0, 0.0, 0.0, 0.0, 0.0, 0.0, 0.0, 0.0, 0.0, 0.0, 0.0, 0.07568, 0.0, 0.07568, 0.0, 0.0, 0.0, 0.0, 0.0, 0.0, 0.0, 0.0, 0.0, 0.0, 0.0, 0.0, 0.0, 0.0, 0.0, 0.0, 0.0, 0.0, 0.0, 0.0, 0.0, 0.0, 0.0, 0.0, 0.0, 0.0, 0.0, 0.0, 0.0, 0.0, 0.0, 0.0, 0.0, 0.0, 0.0, 0.0, 0.0, 0.0, 0.0, 0.0, 0.0, 0.0, 0.0, 0.0, 0.0, 0.0, 0.0, 0.0, 0.0, 0.0, 0.0, 0.0, 0.0, 0.0, 0.0, 0.0, 0.0, 0.0, 0.0, 0.0, 0.0, 0.0, 0.0, 0.0, 0.0, 0.0, 0.0, 0.07568, 0.0, 0.0, 0.0, 0.0, 0.0, 0.0, 0.0, 0.0, 0.0, 0.0, 0.0, 0.0, 0.0, 0.0, 0.0, 0.0, 0.0, 0.0, 0.0, 0.0, 0.0, 0.0, 0.0, 0.0, 0.0, 0.0, 0.0, 0.0, 0.0, 0.0, 0.0, 0.0, 0.0, 0.0, 0.0, 0.0, 0.0, 0.0, 0.0, 0.0, 0.0, 0.0, 0.0, 0.0, 0.0, 0.0, 0.0, 0.0, 0.0, 0.0, 0.0, 0.0, 0.0, 0.0, 0.0, 0.0, 0.0, 0.0, 0.0, 0.0, 0.0, 0.0, 0.0, 0.0, 0.0, 0.0, 0.0, 0.07568, 0.0, 0.0, 0.0, 0.0, 0.0, 0.07568, 0.0])
me_plane_001.materials.append(mat_grey_wall)
me_plane_001.use_remesh_fix_poles = True
me_plane_001.use_remesh_preserve_attributes = False
me_plane_001.use_mirror_vertex_groups = False
me_plane_001.update()

# ---- objects
ob_deco = bpy.data.objects.new('deco', me_plane_003)
ob_wall = bpy.data.objects.new('wall', me_plane_001)

# ---- transforms, parenting, visibility, modifiers, constraints
ob_deco.location = (0.0, 0.0, 0.0)
ob_deco.lineart.crease_threshold = 0.0
_m = ob_deco.modifiers.new('Mirror', 'MIRROR')
_m.use_axis = (False, True, False)
_m.use_clip = True
_m = ob_deco.modifiers.new('Auto Smooth', 'NODES')
_m.node_group = ng_auto_smooth
_gi = [s.identifier for s in ng_auto_smooth.interface.items_tree if s.item_type == 'SOCKET' and s.in_out == 'INPUT']
_m[_gi[1]] = 3.142  # Angle
ob_wall.location = (0.0, 0.0, 0.0)
ob_wall.lineart.crease_threshold = 0.0
_m = ob_wall.modifiers.new('Mirror', 'MIRROR')
_m.use_axis = (False, True, False)
_m.use_clip = True
_m = ob_wall.modifiers.new('Auto Smooth', 'NODES')
_m.node_group = ng_auto_smooth
_gi = [s.identifier for s in ng_auto_smooth.interface.items_tree if s.item_type == 'SOCKET' and s.in_out == 'INPUT']
_m[_gi[1]] = 3.142  # Angle

# ---- collection membership
col_037_039_041_043_wall_deco_round_corner_l_gray.objects.link(ob_deco)
col_037_039_041_043_wall_deco_round_corner_l_gray.objects.link(ob_wall)

# ---- scene / render settings (as saved in the file)
scene.frame_start = 1; scene.frame_end = 250; scene.frame_set(99)
scene.render.engine = 'BLENDER_EEVEE_NEXT'
scene.cycles.use_denoising = False
scene.cycles.samples = 128
scene.cycles.sampling_pattern = 'TABULATED_SOBOL'
scene.cycles.use_adaptive_sampling = False
scene.cycles.use_light_tree = False
scene.view_settings.view_transform = 'Filmic'
bpy.context.view_layer.update()

# ---- added for rendering (the .blend has no active camera and no usable light): camera, sun
cam_auto = bpy.data.cameras.new('AutoCamera')
cam_auto.lens = 50.0
cam_auto.sensor_width = 36.0
cam_auto.clip_end = 1000.0
ob_auto_camera = bpy.data.objects.new('AutoCamera', cam_auto)
scene.collection.objects.link(ob_auto_camera)
ob_auto_camera.location = (2.08176, -2.49811, 2.4154)
ob_auto_camera.rotation_euler = (1.09748, -7.21219e-08, 0.694738)
scene.camera = ob_auto_camera
light_auto_sun = bpy.data.lights.new('AutoSun', 'SUN')
light_auto_sun.energy = 3.0
light_auto_sun.angle = 0.0523599
ob_auto_sun = bpy.data.objects.new('AutoSun', light_auto_sun)
scene.collection.objects.link(ob_auto_sun)
ob_auto_sun.rotation_euler = (0.872665, 0.174533, 0.523599)
bpy.context.view_layer.update()
